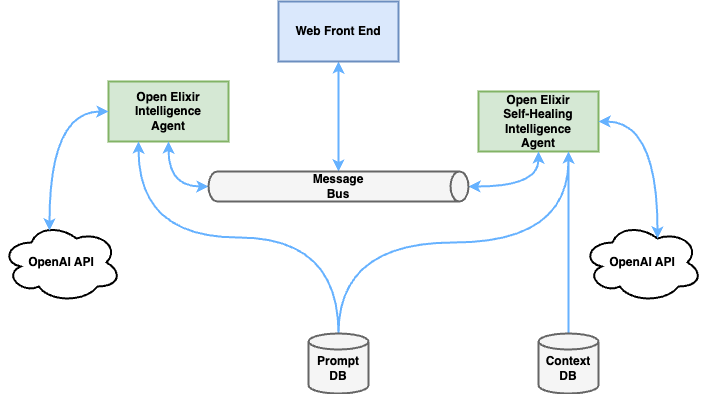

The diagram above was exported from draw.io. Its source (the exported page's mxGraphModel, read from the mxfile embedded in the PNG):
<mxGraphModel dx="1306" dy="1000" grid="0" gridSize="10" guides="1" tooltips="1" connect="1" arrows="1" fold="1" page="1" pageScale="1" pageWidth="850" pageHeight="1100" math="0" shadow="0">
  <root>
    <mxCell id="0" />
    <mxCell id="1" parent="0" />
    <mxCell id="_HTW_Yd29jpmhz2lsSqt-1" value="Open Elixir Intelligence&lt;br&gt;Agent" style="rounded=0;whiteSpace=wrap;html=1;fillColor=#d5e8d4;strokeColor=#82b366;strokeWidth=2;fontStyle=1" parent="1" vertex="1">
      <mxGeometry x="130" y="440" width="120" height="60" as="geometry" />
    </mxCell>
    <mxCell id="_HTW_Yd29jpmhz2lsSqt-2" value="Open Elixir &lt;br&gt;Self-Healing Intelligence &lt;br&gt;Agent" style="rounded=0;whiteSpace=wrap;html=1;fillColor=#d5e8d4;strokeColor=#82b366;strokeWidth=2;fontStyle=1" parent="1" vertex="1">
      <mxGeometry x="500" y="450" width="120" height="60" as="geometry" />
    </mxCell>
    <mxCell id="_HTW_Yd29jpmhz2lsSqt-6" value="" style="group;fillColor=default;container=0;strokeWidth=2;fontStyle=1" parent="1" connectable="0" vertex="1">
      <mxGeometry x="230" y="530" width="260" height="30" as="geometry" />
    </mxCell>
    <mxCell id="_HTW_Yd29jpmhz2lsSqt-15" style="edgeStyle=orthogonalEdgeStyle;curved=1;rounded=0;orthogonalLoop=1;jettySize=auto;html=1;entryX=0.5;entryY=1;entryDx=0;entryDy=0;exitX=0.5;exitY=0;exitDx=0;exitDy=0;startArrow=classic;startFill=1;strokeColor=#66B2FF;strokeWidth=2;fontStyle=1" parent="1" source="_HTW_Yd29jpmhz2lsSqt-5" target="_HTW_Yd29jpmhz2lsSqt-8" edge="1">
      <mxGeometry relative="1" as="geometry">
        <mxPoint x="380" y="500" as="sourcePoint" />
      </mxGeometry>
    </mxCell>
    <mxCell id="_HTW_Yd29jpmhz2lsSqt-8" value="Web Front End" style="rounded=0;whiteSpace=wrap;html=1;fillColor=#dae8fc;strokeColor=#6c8ebf;strokeWidth=2;fontStyle=1" parent="1" vertex="1">
      <mxGeometry x="300" y="360" width="120" height="60" as="geometry" />
    </mxCell>
    <mxCell id="_HTW_Yd29jpmhz2lsSqt-16" style="edgeStyle=orthogonalEdgeStyle;curved=1;rounded=0;orthogonalLoop=1;jettySize=auto;html=1;entryX=0.5;entryY=1;entryDx=0;entryDy=0;exitX=0.5;exitY=0;exitDx=0;exitDy=0;exitPerimeter=0;startArrow=classic;startFill=1;strokeColor=#66B2FF;strokeWidth=2;fontStyle=1" parent="1" source="_HTW_Yd29jpmhz2lsSqt-4" target="_HTW_Yd29jpmhz2lsSqt-2" edge="1">
      <mxGeometry relative="1" as="geometry">
        <mxPoint x="360" y="550" as="sourcePoint" />
        <mxPoint x="360" y="430" as="targetPoint" />
      </mxGeometry>
    </mxCell>
    <mxCell id="_HTW_Yd29jpmhz2lsSqt-17" style="edgeStyle=orthogonalEdgeStyle;curved=1;rounded=0;orthogonalLoop=1;jettySize=auto;html=1;entryX=0.5;entryY=1;entryDx=0;entryDy=0;exitX=0.5;exitY=1;exitDx=0;exitDy=0;startArrow=classic;startFill=1;exitPerimeter=0;strokeColor=#66B2FF;strokeWidth=2;fontStyle=1" parent="1" source="_HTW_Yd29jpmhz2lsSqt-4" target="_HTW_Yd29jpmhz2lsSqt-1" edge="1">
      <mxGeometry relative="1" as="geometry">
        <mxPoint x="360" y="550" as="sourcePoint" />
        <mxPoint x="360" y="430" as="targetPoint" />
      </mxGeometry>
    </mxCell>
    <mxCell id="_HTW_Yd29jpmhz2lsSqt-18" style="edgeStyle=orthogonalEdgeStyle;curved=1;rounded=0;orthogonalLoop=1;jettySize=auto;html=1;entryX=0.75;entryY=1;entryDx=0;entryDy=0;exitX=0.5;exitY=0;exitDx=0;exitDy=0;startArrow=none;startFill=0;exitPerimeter=0;strokeColor=#66B2FF;strokeWidth=2;fontStyle=1" parent="1" source="_HTW_Yd29jpmhz2lsSqt-11" target="_HTW_Yd29jpmhz2lsSqt-2" edge="1">
      <mxGeometry relative="1" as="geometry">
        <mxPoint x="370" y="560" as="sourcePoint" />
        <mxPoint x="370" y="440" as="targetPoint" />
      </mxGeometry>
    </mxCell>
    <mxCell id="_HTW_Yd29jpmhz2lsSqt-23" style="edgeStyle=orthogonalEdgeStyle;curved=1;rounded=0;orthogonalLoop=1;jettySize=auto;html=1;entryX=0.75;entryY=1;entryDx=0;entryDy=0;exitX=0.5;exitY=0;exitDx=0;exitDy=0;startArrow=none;startFill=0;exitPerimeter=0;strokeColor=#66B2FF;strokeWidth=2;fontStyle=1" parent="1" source="_HTW_Yd29jpmhz2lsSqt-9" target="_HTW_Yd29jpmhz2lsSqt-2" edge="1">
      <mxGeometry relative="1" as="geometry">
        <mxPoint x="510" y="675" as="sourcePoint" />
        <mxPoint x="410" y="630" as="targetPoint" />
      </mxGeometry>
    </mxCell>
    <mxCell id="_HTW_Yd29jpmhz2lsSqt-24" style="edgeStyle=orthogonalEdgeStyle;curved=1;rounded=0;orthogonalLoop=1;jettySize=auto;html=1;entryX=0.25;entryY=1;entryDx=0;entryDy=0;exitX=0.5;exitY=0;exitDx=0;exitDy=0;startArrow=none;startFill=0;exitPerimeter=0;strokeColor=#66B2FF;strokeWidth=2;fontStyle=1" parent="1" source="_HTW_Yd29jpmhz2lsSqt-9" target="_HTW_Yd29jpmhz2lsSqt-1" edge="1">
      <mxGeometry relative="1" as="geometry">
        <mxPoint x="270" y="675" as="sourcePoint" />
        <mxPoint x="170" y="510" as="targetPoint" />
      </mxGeometry>
    </mxCell>
    <mxCell id="_HTW_Yd29jpmhz2lsSqt-25" value="" style="group;strokeWidth=2;fontStyle=1" parent="1" connectable="0" vertex="1">
      <mxGeometry x="230" y="530" width="260" height="30" as="geometry" />
    </mxCell>
    <mxCell id="_HTW_Yd29jpmhz2lsSqt-4" value="" style="shape=cylinder3;whiteSpace=wrap;html=1;boundedLbl=1;backgroundOutline=1;size=9;rotation=90;fillColor=#f5f5f5;fontColor=#333333;strokeColor=#666666;strokeWidth=2;fontStyle=1" parent="_HTW_Yd29jpmhz2lsSqt-25" vertex="1">
      <mxGeometry x="115" y="-115" width="30" height="260" as="geometry" />
    </mxCell>
    <mxCell id="_HTW_Yd29jpmhz2lsSqt-5" value="Message Bus" style="text;html=1;strokeColor=none;fillColor=none;align=center;verticalAlign=middle;whiteSpace=wrap;rounded=0;strokeWidth=2;fontStyle=1" parent="_HTW_Yd29jpmhz2lsSqt-25" vertex="1">
      <mxGeometry x="100" width="60" height="30" as="geometry" />
    </mxCell>
    <mxCell id="_HTW_Yd29jpmhz2lsSqt-26" value="" style="group;strokeWidth=2;fontStyle=1" parent="1" connectable="0" vertex="1">
      <mxGeometry x="330" y="692" width="60" height="60" as="geometry" />
    </mxCell>
    <mxCell id="_HTW_Yd29jpmhz2lsSqt-9" value="" style="shape=cylinder3;whiteSpace=wrap;html=1;boundedLbl=1;backgroundOutline=1;size=8;fillColor=#f5f5f5;fontColor=#333333;strokeColor=#666666;strokeWidth=2;fontStyle=1" parent="_HTW_Yd29jpmhz2lsSqt-26" vertex="1">
      <mxGeometry width="60" height="60" as="geometry" />
    </mxCell>
    <mxCell id="_HTW_Yd29jpmhz2lsSqt-10" value="Prompt DB" style="text;html=1;strokeColor=none;fillColor=none;align=center;verticalAlign=middle;whiteSpace=wrap;rounded=0;strokeWidth=2;fontStyle=1" parent="_HTW_Yd29jpmhz2lsSqt-26" vertex="1">
      <mxGeometry y="20" width="60" height="30" as="geometry" />
    </mxCell>
    <mxCell id="_HTW_Yd29jpmhz2lsSqt-27" value="" style="group;strokeWidth=2;fontStyle=1" parent="1" connectable="0" vertex="1">
      <mxGeometry x="560" y="692" width="60" height="60" as="geometry" />
    </mxCell>
    <mxCell id="_HTW_Yd29jpmhz2lsSqt-11" value="" style="shape=cylinder3;whiteSpace=wrap;html=1;boundedLbl=1;backgroundOutline=1;size=8;fillColor=#f5f5f5;fontColor=#333333;strokeColor=#666666;strokeWidth=2;fontStyle=1" parent="_HTW_Yd29jpmhz2lsSqt-27" vertex="1">
      <mxGeometry width="60" height="60" as="geometry" />
    </mxCell>
    <mxCell id="_HTW_Yd29jpmhz2lsSqt-12" value="Context DB" style="text;html=1;strokeColor=none;fillColor=none;align=center;verticalAlign=middle;whiteSpace=wrap;rounded=0;strokeWidth=2;fontStyle=1" parent="_HTW_Yd29jpmhz2lsSqt-27" vertex="1">
      <mxGeometry y="20" width="60" height="30" as="geometry" />
    </mxCell>
    <mxCell id="LfOo5XJp_cRQ7sMumEar-2" value="OpenAI API" style="ellipse;shape=cloud;whiteSpace=wrap;html=1;strokeWidth=2;fontStyle=1" parent="1" vertex="1">
      <mxGeometry x="604" y="581" width="120" height="80" as="geometry" />
    </mxCell>
    <mxCell id="LfOo5XJp_cRQ7sMumEar-3" value="OpenAI API" style="ellipse;shape=cloud;whiteSpace=wrap;html=1;strokeWidth=2;fontStyle=1" parent="1" vertex="1">
      <mxGeometry x="23" y="581" width="120" height="80" as="geometry" />
    </mxCell>
    <mxCell id="LfOo5XJp_cRQ7sMumEar-5" style="edgeStyle=orthogonalEdgeStyle;curved=1;rounded=0;orthogonalLoop=1;jettySize=auto;html=1;entryX=1;entryY=0.5;entryDx=0;entryDy=0;exitX=0.625;exitY=0.2;exitDx=0;exitDy=0;startArrow=classic;startFill=1;strokeColor=#66B2FF;exitPerimeter=0;strokeWidth=2;fontStyle=1" parent="1" source="LfOo5XJp_cRQ7sMumEar-2" target="_HTW_Yd29jpmhz2lsSqt-2" edge="1">
      <mxGeometry relative="1" as="geometry">
        <mxPoint x="370" y="540" as="sourcePoint" />
        <mxPoint x="370" y="430" as="targetPoint" />
      </mxGeometry>
    </mxCell>
    <mxCell id="LfOo5XJp_cRQ7sMumEar-6" style="edgeStyle=orthogonalEdgeStyle;curved=1;rounded=0;orthogonalLoop=1;jettySize=auto;html=1;entryX=0;entryY=0.5;entryDx=0;entryDy=0;exitX=0.4;exitY=0.1;exitDx=0;exitDy=0;startArrow=classic;startFill=1;strokeColor=#66B2FF;exitPerimeter=0;strokeWidth=2;fontStyle=1" parent="1" source="LfOo5XJp_cRQ7sMumEar-3" target="_HTW_Yd29jpmhz2lsSqt-1" edge="1">
      <mxGeometry relative="1" as="geometry">
        <mxPoint x="689" y="607" as="sourcePoint" />
        <mxPoint x="630" y="490" as="targetPoint" />
      </mxGeometry>
    </mxCell>
  </root>
</mxGraphModel>